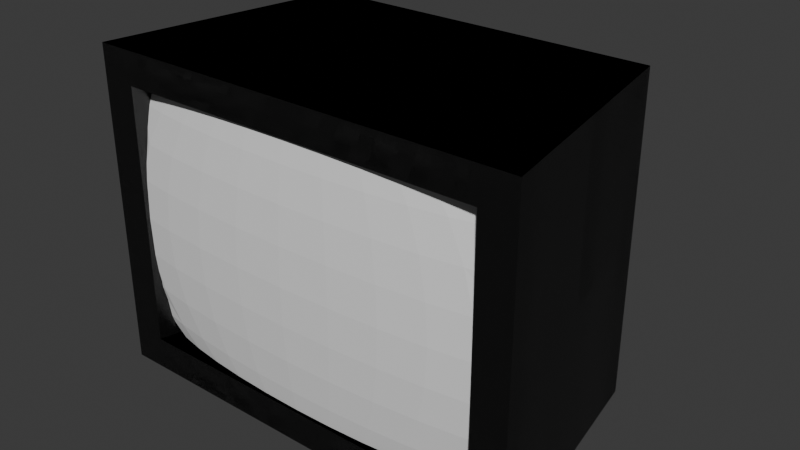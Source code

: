 # Source: Monitor.blend  (saved by Blender 4.0.36; exported with 4.5.12 LTS)
import bpy
from mathutils import Matrix  # noqa: F401  (used for matrix-valued properties, if any)

bpy.ops.wm.read_factory_settings(use_empty=True)
scene = bpy.context.scene
scene.name = 'Scene'

# ---- collections
col_collection = bpy.data.collections.new('Collection'); scene.collection.children.link(col_collection)

# ---- materials (node trees are filled in below, after node groups)
mat_cabeca = bpy.data.materials.new('cabeca')
mat_cabeca.use_transparent_shadow = False
mat_botao_1 = bpy.data.materials.new('botao 1')
mat_botao_1.use_transparent_shadow = False
mat_botao_2 = bpy.data.materials.new('botao 2')
mat_botao_2.use_transparent_shadow = False
mat_botao_1_001 = bpy.data.materials.new('botao 1.001')
mat_botao_1_001.use_transparent_shadow = False
mat_botao_2_001 = bpy.data.materials.new('botao 2.001')
mat_botao_2_001.use_transparent_shadow = False

# ---- material node trees
mat_cabeca.use_nodes = True; mat_cabeca.node_tree.nodes.clear()
_N = mat_cabeca.node_tree.nodes; _L = mat_cabeca.node_tree.links
n0 = _N.new('ShaderNodeOutputMaterial'); n0.name = 'Material Output'; n0.location = (292, 251)
n1 = _N.new('ShaderNodeBsdfPrincipled'); n1.name = 'Principled BSDF'; n1.location = (-26, 242)
n1.inputs[0].default_value = (0.1176, 0.1176, 0.1176, 1.0)
n1.inputs[1].default_value = 0.9134
n1.inputs[2].default_value = 0.2126
n1.inputs[3].default_value = 1.45
_L.new(n1.outputs[0], n0.inputs[0])
n0.is_active_output = True
mat_botao_1.use_nodes = True; mat_botao_1.node_tree.nodes.clear()
_N = mat_botao_1.node_tree.nodes; _L = mat_botao_1.node_tree.links
n0 = _N.new('ShaderNodeBsdfPrincipled'); n0.name = 'Principled BSDF'; n0.location = (10, 300)
n0.inputs[0].default_value = (0.8002, 0.2089, 0.2089, 1.0)
n0.inputs[1].default_value = 0.4882
n0.inputs[3].default_value = 1.45
n1 = _N.new('ShaderNodeOutputMaterial'); n1.name = 'Material Output'; n1.location = (300, 300)
_L.new(n0.outputs[0], n1.inputs[0])
n1.is_active_output = True
mat_botao_2.use_nodes = True; mat_botao_2.node_tree.nodes.clear()
_N = mat_botao_2.node_tree.nodes; _L = mat_botao_2.node_tree.links
n0 = _N.new('ShaderNodeBsdfPrincipled'); n0.name = 'Principled BSDF'; n0.location = (10, 300)
n0.inputs[0].default_value = (0.4824, 0.4824, 0.4824, 1.0)
n0.inputs[1].default_value = 0.5197
n0.inputs[3].default_value = 1.45
n1 = _N.new('ShaderNodeOutputMaterial'); n1.name = 'Material Output'; n1.location = (300, 300)
_L.new(n0.outputs[0], n1.inputs[0])
n1.is_active_output = True
mat_botao_1_001.use_nodes = True; mat_botao_1_001.node_tree.nodes.clear()
_N = mat_botao_1_001.node_tree.nodes; _L = mat_botao_1_001.node_tree.links
n0 = _N.new('ShaderNodeBsdfPrincipled'); n0.name = 'Principled BSDF'; n0.location = (10, 300)
n0.inputs[0].default_value = (0.8002, 0.2089, 0.2089, 1.0)
n0.inputs[1].default_value = 0.4882
n0.inputs[3].default_value = 1.45
n1 = _N.new('ShaderNodeOutputMaterial'); n1.name = 'Material Output'; n1.location = (300, 300)
_L.new(n0.outputs[0], n1.inputs[0])
n1.is_active_output = True
mat_botao_2_001.use_nodes = True; mat_botao_2_001.node_tree.nodes.clear()
_N = mat_botao_2_001.node_tree.nodes; _L = mat_botao_2_001.node_tree.links
n0 = _N.new('ShaderNodeBsdfPrincipled'); n0.name = 'Principled BSDF'; n0.location = (10, 300)
n0.inputs[0].default_value = (0.4824, 0.4824, 0.4824, 1.0)
n0.inputs[1].default_value = 0.5197
n0.inputs[3].default_value = 1.45
n1 = _N.new('ShaderNodeOutputMaterial'); n1.name = 'Material Output'; n1.location = (300, 300)
_L.new(n0.outputs[0], n1.inputs[0])
n1.is_active_output = True

# ---- world
world_world = bpy.data.worlds.new('World'); scene.world = world_world
world_world.use_nodes = True; world_world.node_tree.nodes.clear()
_N = world_world.node_tree.nodes; _L = world_world.node_tree.links
n0 = _N.new('ShaderNodeOutputWorld'); n0.name = 'World Output'; n0.location = (300, 300)
n1 = _N.new('ShaderNodeBackground'); n1.name = 'Background'; n1.location = (10, 300)
n1.inputs[0].default_value = (0.05088, 0.05088, 0.05088, 1.0)
_L.new(n1.outputs[0], n0.inputs[0])
n0.is_active_output = True
world_world.color = (0.05088, 0.05088, 0.05088)
world_world.use_sun_shadow = False
world_world.sun_shadow_jitter_overblur = 0.0

# ---- meshes
me_cube_006 = bpy.data.meshes.new('Cube.006')
me_cube_006.from_pydata([(-0.9527, -1.553, -1.049), (-0.9527, -1.553, 1.124), (-0.9527, 1.553, -1.049), (-0.9527, 1.553, 1.124), (1.135, -1.484, -1.323), (1.135, -1.484, 1.398), (1.135, 1.484, -1.323), (1.135, 1.484, 1.398), (1.485, 1.075, 0.834), (1.485, 1.075, -1.135), (1.485, -1.075, -1.135), (1.485, -1.075, 0.834), (-0.9527, 1.841, -1.323), (-0.9527, -1.841, -1.323), (-0.9527, -1.841, 1.398), (-0.9527, 1.841, 1.398), (-0.7148, 1.492, -1.049), (-0.7148, -1.492, -1.049), (-0.7148, -1.492, 1.124), (-0.7148, 1.492, 1.124), (-0.9527, 0.0, -1.323), (-0.9527, -1.841, 0.03764), (-0.9527, 0.0, 1.398), (-0.9527, 1.841, 0.03764), (0.09119, 1.663, -1.323), (0.09119, 1.663, 1.398), (1.135, 1.484, 0.03764), (1.135, 0.0, -1.323), (1.135, 0.0, 1.398), (1.135, -1.484, 0.03764), (0.09119, -1.663, -1.323), (0.09119, -1.663, 1.398), (1.485, 1.075, -0.1506), (1.485, 0.0, -1.135), (1.485, 0.0, 0.834), (1.485, -1.075, -0.1506), (1.31, -1.28, -1.229), (1.31, -1.28, 1.116), (1.31, 1.28, -1.229), (1.31, 1.28, 1.116), (-0.9527, 0.0, -1.049), (-0.9527, -1.553, 0.03764), (-0.9527, 0.0, 1.124), (-0.9527, 1.553, 0.03764), (-0.9527, -1.697, -1.186), (-0.9527, 1.697, -1.186), (-0.9527, -1.697, 1.261), (-0.9527, 1.697, 1.261), (-0.7148, 0.0, -1.049), (-0.7148, -1.492, 0.03764), (-0.7148, 0.0, 1.124), (-0.7148, 1.492, 0.03764), (-0.8337, -1.522, 1.124), (-0.8337, -1.522, -1.049), (-0.8337, 1.522, 1.124), (-0.8337, 1.522, -1.049), (-0.8337, 1.522, 0.03764), (-0.8337, 0.0, -1.049), (-0.8337, 0.0, 1.124), (-0.9527, 1.697, 0.03764), (-0.9527, 0.0, 1.261), (-0.9527, -1.697, 0.03764), (-0.9527, 0.0, -1.186), (1.31, 1.28, -0.05647), (1.31, 0.0, 1.116), (1.31, 0.0, -1.229), (1.485, 0.0, -0.1506), (0.09119, 0.0, 1.398), (0.09119, 0.0, -1.323), (0.09119, -1.663, 0.03764), (1.31, -1.28, -0.05647), (0.09119, 1.663, 0.03764), (-0.8337, -1.522, 0.03764), (-0.9527, 1.553, -1.049), (-0.9527, 1.553, 1.124), (-0.9527, -1.553, -1.049), (-0.9527, -1.553, 1.124), (1.135, 1.484, -1.323), (1.135, 1.484, 1.398), (1.135, -1.484, -1.323), (1.135, -1.484, 1.398), (1.485, -1.075, 0.834), (1.485, -1.075, -1.135), (1.485, 1.075, -1.135), (1.485, 1.075, 0.834), (-0.9527, -1.841, -1.323), (-0.9527, 1.841, -1.323), (-0.9527, 1.841, 1.398), (-0.9527, -1.841, 1.398), (-0.7148, -1.492, -1.049), (-0.7148, 1.492, -1.049), (-0.7148, 1.492, 1.124), (-0.7148, -1.492, 1.124), (-0.9527, 1.841, 0.03764), (-0.9527, -1.841, 0.03764), (0.09119, -1.663, -1.323), (0.09119, -1.663, 1.398), (1.135, -1.484, 0.03764), (1.135, 1.484, 0.03764), (0.09119, 1.663, -1.323), (0.09119, 1.663, 1.398), (1.485, -1.075, -0.1506), (1.485, 1.075, -0.1506), (1.31, 1.28, -1.229), (1.31, 1.28, 1.116), (1.31, -1.28, -1.229), (1.31, -1.28, 1.116), (-0.9527, 1.553, 0.03764), (-0.9527, -1.553, 0.03764), (-0.9527, 1.697, -1.186), (-0.9527, -1.697, -1.186), (-0.9527, 1.697, 1.261), (-0.9527, -1.697, 1.261), (-0.7148, 1.492, 0.03764), (-0.7148, -1.492, 0.03764), (-0.8337, 1.522, 1.124), (-0.8337, 1.522, -1.049), (-0.8337, -1.522, 1.124), (-0.8337, -1.522, -1.049), (-0.8337, -1.522, 0.03764), (-0.9527, -1.697, 0.03764), (-0.9527, 1.697, 0.03764), (1.31, -1.28, -0.05647), (0.09119, 1.663, 0.03764), (1.31, 1.28, -0.05647), (0.09119, -1.663, 0.03764), (-0.8337, 1.522, 0.03764), (-1.023, -1.297, -1.259), (-1.023, -1.297, -1.131), (-0.8946, -1.297, -1.259), (-0.8946, -1.297, -1.131), (-1.023, -1.425, -1.259), (-1.023, -1.425, -1.131), (-0.8946, -1.425, -1.259), (-0.8946, -1.425, -1.131), (-1.003, -1.138, -1.264), (-1.003, -1.138, -1.177), (-0.9151, -1.138, -1.264), (-0.9151, -1.138, -1.177), (-1.003, -1.225, -1.264), (-1.003, -1.225, -1.177), (-0.9151, -1.225, -1.264), (-0.9151, -1.225, -1.177), (-1.003, -0.9927, -1.264), (-1.003, -0.9927, -1.177), (-0.9151, -0.9927, -1.264), (-0.9151, -0.9927, -1.177), (-1.003, -1.08, -1.264), (-1.003, -1.08, -1.177), (-0.9151, -1.08, -1.264), (-0.9151, -1.08, -1.177)], [], [(72, 52, 18, 49), (71, 25, 7, 26), (70, 36, 10, 35), (69, 31, 14, 21), (68, 27, 4, 30), (67, 22, 14, 31), (66, 34, 11, 35), (65, 38, 9, 33), (64, 37, 11, 34), (63, 39, 8, 32), (62, 45, 12, 20), (61, 44, 13, 21), (60, 46, 14, 22), (59, 47, 15, 23), (58, 54, 19, 50), (57, 53, 17, 48), (56, 55, 16, 51), (54, 56, 51, 19), (3, 43, 56, 54), (43, 2, 55, 56), (55, 57, 48, 16), (2, 40, 57, 55), (40, 0, 53, 57), (52, 58, 50, 18), (1, 42, 58, 52), (42, 3, 54, 58), (45, 59, 23, 12), (2, 43, 59, 45), (43, 3, 47, 59), (47, 60, 22, 15), (3, 42, 60, 47), (42, 1, 46, 60), (46, 61, 21, 14), (1, 41, 61, 46), (41, 0, 44, 61), (44, 62, 20, 13), (0, 40, 62, 44), (40, 2, 45, 62), (38, 63, 32, 9), (6, 26, 63, 38), (26, 7, 39, 63), (39, 64, 34, 8), (7, 28, 64, 39), (28, 5, 37, 64), (36, 65, 33, 10), (4, 27, 65, 36), (27, 6, 38, 65), (33, 66, 35, 10), (9, 32, 66, 33), (32, 8, 34, 66), (28, 67, 31, 5), (7, 25, 67, 28), (25, 15, 22, 67), (20, 68, 30, 13), (12, 24, 68, 20), (24, 6, 27, 68), (30, 69, 21, 13), (4, 29, 69, 30), (29, 5, 31, 69), (37, 70, 35, 11), (5, 29, 70, 37), (29, 4, 36, 70), (24, 71, 26, 6), (12, 23, 71, 24), (23, 15, 25, 71), (53, 72, 49, 17), (0, 41, 72, 53), (41, 1, 52, 72), (126, 113, 91, 115), (125, 97, 80, 96), (124, 102, 83, 103), (123, 93, 87, 100), (68, 99, 77, 27), (67, 100, 87, 22), (66, 102, 84, 34), (65, 33, 82, 105), (64, 34, 84, 104), (122, 101, 81, 106), (62, 20, 85, 110), (121, 93, 86, 109), (60, 22, 87, 111), (120, 94, 88, 112), (58, 50, 92, 117), (57, 48, 90, 116), (119, 114, 89, 118), (117, 92, 114, 119), (76, 117, 119, 108), (108, 119, 118, 75), (118, 89, 48, 57), (75, 118, 57, 40), (40, 57, 116, 73), (115, 91, 50, 58), (74, 115, 58, 42), (42, 58, 117, 76), (110, 85, 94, 120), (75, 110, 120, 108), (108, 120, 112, 76), (112, 88, 22, 60), (76, 112, 60, 42), (42, 60, 111, 74), (111, 87, 93, 121), (74, 111, 121, 107), (107, 121, 109, 73), (109, 86, 20, 62), (73, 109, 62, 40), (40, 62, 110, 75), (105, 82, 101, 122), (79, 105, 122, 97), (97, 122, 106, 80), (106, 81, 34, 64), (80, 106, 64, 28), (28, 64, 104, 78), (103, 83, 33, 65), (77, 103, 65, 27), (27, 65, 105, 79), (33, 83, 102, 66), (82, 33, 66, 101), (101, 66, 34, 81), (28, 78, 100, 67), (80, 28, 67, 96), (96, 67, 22, 88), (20, 86, 99, 68), (85, 20, 68, 95), (95, 68, 27, 79), (99, 86, 93, 123), (77, 99, 123, 98), (98, 123, 100, 78), (104, 84, 102, 124), (78, 104, 124, 98), (98, 124, 103, 77), (95, 79, 97, 125), (85, 95, 125, 94), (94, 125, 96, 88), (116, 90, 113, 126), (73, 116, 126, 107), (107, 126, 115, 74), (127, 128, 130, 129), (129, 130, 134, 133), (133, 134, 132, 131), (131, 132, 128, 127), (129, 133, 131, 127), (134, 130, 128, 132), (135, 136, 138, 137), (137, 138, 142, 141), (141, 142, 140, 139), (139, 140, 136, 135), (137, 141, 139, 135), (142, 138, 136, 140), (143, 144, 146, 145), (145, 146, 150, 149), (149, 150, 148, 147), (147, 148, 144, 143), (145, 149, 147, 143), (150, 146, 144, 148)])
me_cube_006.polygons.foreach_set('material_index', [0, 0, 0, 0, 0, 0, 0, 0, 0, 0, 0, 0, 0, 0, 0, 0, 0, 0, 0, 0, 0, 0, 0, 0, 0, 0, 0, 0, 0, 0, 0, 0, 0, 0, 0, 0, 0, 0, 0, 0, 0, 0, 0, 0, 0, 0, 0, 0, 0, 0, 0, 0, 0, 0, 0, 0, 0, 0, 0, 0, 0, 0, 0, 0, 0, 0, 0, 0, 0, 0, 0, 0, 0, 0, 0, 0, 0, 0, 0, 0, 0, 0, 0, 0, 0, 0, 0, 0, 0, 0, 0, 0, 0, 0, 0, 0, 0, 0, 0, 0, 0, 0, 0, 0, 0, 0, 0, 0, 0, 0, 0, 0, 0, 0, 0, 0, 0, 0, 0, 0, 0, 0, 0, 0, 0, 0, 0, 0, 0, 0, 0, 0, 0, 0, 0, 0, 2, 2, 2, 2, 2, 2, 3, 3, 3, 3, 3, 3, 3, 3, 3, 3, 3, 3])
_uv = me_cube_006.uv_layers.new(name='UVMap')
_uv.uv.foreach_set('vector', [0.8009, 0.7408, 0.9356, 0.743, 0.9483, 0.7558, 0.8007, 0.7529, 0.7982, 0.5088, 0.8548, 0.5095, 0.8157, 0.5595, 0.7969, 0.5598, 0.8, 0.5958, 0.7854, 0.5953, 0.7876, 0.5921, 0.7986, 0.5923, 0.8006, 0.6496, 0.8562, 0.651, 0.8928, 0.702, 0.7998, 0.6999, 0.7433, 0.5781, 0.7807, 0.5793, 0.7833, 0.5985, 0.745, 0.6481, 0.8555, 0.5802, 0.8933, 0.5807, 0.8928, 0.702, 0.8562, 0.651, 0.7972, 0.5799, 0.8085, 0.5799, 0.8096, 0.5926, 0.7986, 0.5923, 0.7834, 0.5796, 0.7813, 0.5639, 0.7845, 0.5678, 0.786, 0.5799, 0.8131, 0.5798, 0.8146, 0.5963, 0.8096, 0.5926, 0.8085, 0.5799, 0.7964, 0.5636, 0.8115, 0.5633, 0.8074, 0.5672, 0.7959, 0.5675, 0.6916, 0.5771, 0.6901, 0.4418, 0.7053, 0.456, 0.706, 0.5769, 0.8005, 0.7143, 0.6932, 0.7125, 0.7067, 0.6978, 0.7998, 0.6999, 0.9077, 0.5803, 0.9078, 0.7161, 0.8928, 0.702, 0.8933, 0.5807, 0.7989, 0.4432, 0.9076, 0.4445, 0.8939, 0.4595, 0.7996, 0.4577, 0.9352, 0.5805, 0.9348, 0.4181, 0.9483, 0.4066, 0.9483, 0.5812, 0.6642, 0.5767, 0.6663, 0.7386, 0.653, 0.7499, 0.6511, 0.5759, 0.7984, 0.4164, 0.662, 0.4148, 0.6491, 0.4019, 0.7987, 0.4042, 0.9348, 0.4181, 0.7984, 0.4164, 0.7987, 0.4042, 0.9483, 0.4066, 0.9214, 0.4296, 0.7981, 0.4286, 0.7984, 0.4164, 0.9348, 0.4181, 0.7981, 0.4286, 0.6749, 0.4276, 0.662, 0.4148, 0.7984, 0.4164, 0.662, 0.4148, 0.6642, 0.5767, 0.6511, 0.5759, 0.6491, 0.4019, 0.6749, 0.4276, 0.6773, 0.5774, 0.6642, 0.5767, 0.662, 0.4148, 0.6773, 0.5774, 0.6796, 0.7272, 0.6663, 0.7386, 0.6642, 0.5767, 0.9356, 0.743, 0.9352, 0.5805, 0.9483, 0.5812, 0.9483, 0.7558, 0.9228, 0.7302, 0.9221, 0.5799, 0.9352, 0.5805, 0.9356, 0.743, 0.9221, 0.5799, 0.9214, 0.4296, 0.9348, 0.4181, 0.9352, 0.5805, 0.6901, 0.4418, 0.7989, 0.4432, 0.7996, 0.4577, 0.7053, 0.456, 0.6749, 0.4276, 0.7981, 0.4286, 0.7989, 0.4432, 0.6901, 0.4418, 0.7981, 0.4286, 0.9214, 0.4296, 0.9076, 0.4445, 0.7989, 0.4432, 0.9076, 0.4445, 0.9077, 0.5803, 0.8933, 0.5807, 0.8939, 0.4595, 0.9214, 0.4296, 0.9221, 0.5799, 0.9077, 0.5803, 0.9076, 0.4445, 0.9221, 0.5799, 0.9228, 0.7302, 0.9078, 0.7161, 0.9077, 0.5803, 0.9078, 0.7161, 0.8005, 0.7143, 0.7998, 0.6999, 0.8928, 0.702, 0.9228, 0.7302, 0.8012, 0.7287, 0.8005, 0.7143, 0.9078, 0.7161, 0.8012, 0.7287, 0.6796, 0.7272, 0.6932, 0.7125, 0.8005, 0.7143, 0.6932, 0.7125, 0.6916, 0.5771, 0.706, 0.5769, 0.7067, 0.6978, 0.6796, 0.7272, 0.6773, 0.5774, 0.6916, 0.5771, 0.6932, 0.7125, 0.6773, 0.5774, 0.6749, 0.4276, 0.6901, 0.4418, 0.6916, 0.5771, 0.7813, 0.5639, 0.7964, 0.5636, 0.7959, 0.5675, 0.7845, 0.5678, 0.778, 0.5601, 0.7969, 0.5598, 0.7964, 0.5636, 0.7813, 0.5639, 0.7969, 0.5598, 0.8157, 0.5595, 0.8115, 0.5633, 0.7964, 0.5636, 0.8115, 0.5633, 0.8131, 0.5798, 0.8085, 0.5799, 0.8074, 0.5672, 0.8157, 0.5595, 0.8177, 0.5798, 0.8131, 0.5798, 0.8115, 0.5633, 0.8177, 0.5798, 0.8197, 0.6001, 0.8146, 0.5963, 0.8131, 0.5798, 0.7854, 0.5953, 0.7834, 0.5796, 0.786, 0.5799, 0.7876, 0.5921, 0.7833, 0.5985, 0.7807, 0.5793, 0.7834, 0.5796, 0.7854, 0.5953, 0.7807, 0.5793, 0.778, 0.5601, 0.7813, 0.5639, 0.7834, 0.5796, 0.786, 0.5799, 0.7972, 0.5799, 0.7986, 0.5923, 0.7876, 0.5921, 0.7845, 0.5678, 0.7959, 0.5675, 0.7972, 0.5799, 0.786, 0.5799, 0.7959, 0.5675, 0.8074, 0.5672, 0.8085, 0.5799, 0.7972, 0.5799, 0.8177, 0.5798, 0.8555, 0.5802, 0.8562, 0.651, 0.8197, 0.6001, 0.8157, 0.5595, 0.8548, 0.5095, 0.8555, 0.5802, 0.8177, 0.5798, 0.8548, 0.5095, 0.8939, 0.4595, 0.8933, 0.5807, 0.8555, 0.5802, 0.706, 0.5769, 0.7433, 0.5781, 0.745, 0.6481, 0.7067, 0.6978, 0.7053, 0.456, 0.7417, 0.5081, 0.7433, 0.5781, 0.706, 0.5769, 0.7417, 0.5081, 0.778, 0.5601, 0.7807, 0.5793, 0.7433, 0.5781, 0.745, 0.6481, 0.8006, 0.6496, 0.7998, 0.6999, 0.7067, 0.6978, 0.7833, 0.5985, 0.8015, 0.5993, 0.8006, 0.6496, 0.745, 0.6481, 0.8015, 0.5993, 0.8197, 0.6001, 0.8562, 0.651, 0.8006, 0.6496, 0.8146, 0.5963, 0.8, 0.5958, 0.7986, 0.5923, 0.8096, 0.5926, 0.8197, 0.6001, 0.8015, 0.5993, 0.8, 0.5958, 0.8146, 0.5963, 0.8015, 0.5993, 0.7833, 0.5985, 0.7854, 0.5953, 0.8, 0.5958, 0.7417, 0.5081, 0.7982, 0.5088, 0.7969, 0.5598, 0.778, 0.5601, 0.7053, 0.456, 0.7996, 0.4577, 0.7982, 0.5088, 0.7417, 0.5081, 0.7996, 0.4577, 0.8939, 0.4595, 0.8548, 0.5095, 0.7982, 0.5088, 0.6663, 0.7386, 0.8009, 0.7408, 0.8007, 0.7529, 0.653, 0.7499, 0.6796, 0.7272, 0.8012, 0.7287, 0.8009, 0.7408, 0.6663, 0.7386, 0.8012, 0.7287, 0.9228, 0.7302, 0.9356, 0.743, 0.8009, 0.7408, 0.8009, 0.7408, 0.8007, 0.7529, 0.9483, 0.7558, 0.9356, 0.743, 0.7982, 0.5088, 0.7969, 0.5598, 0.8157, 0.5595, 0.8548, 0.5095, 0.8, 0.5958, 0.7986, 0.5923, 0.7876, 0.5921, 0.7854, 0.5953, 0.8006, 0.6496, 0.7998, 0.6999, 0.8928, 0.702, 0.8562, 0.651, 0.7433, 0.5781, 0.745, 0.6481, 0.7833, 0.5985, 0.7807, 0.5793, 0.8555, 0.5802, 0.8562, 0.651, 0.8928, 0.702, 0.8933, 0.5807, 0.7972, 0.5799, 0.7986, 0.5923, 0.8096, 0.5926, 0.8085, 0.5799, 0.7834, 0.5796, 0.786, 0.5799, 0.7845, 0.5678, 0.7813, 0.5639, 0.8131, 0.5798, 0.8085, 0.5799, 0.8096, 0.5926, 0.8146, 0.5963, 0.7964, 0.5636, 0.7959, 0.5675, 0.8074, 0.5672, 0.8115, 0.5633, 0.6916, 0.5771, 0.706, 0.5769, 0.7053, 0.456, 0.6901, 0.4418, 0.8005, 0.7143, 0.7998, 0.6999, 0.7067, 0.6978, 0.6932, 0.7125, 0.9077, 0.5803, 0.8933, 0.5807, 0.8928, 0.702, 0.9078, 0.7161, 0.7989, 0.4432, 0.7996, 0.4577, 0.8939, 0.4595, 0.9076, 0.4445, 0.9352, 0.5805, 0.9483, 0.5812, 0.9483, 0.4066, 0.9348, 0.4181, 0.6642, 0.5767, 0.6511, 0.5759, 0.653, 0.7499, 0.6663, 0.7386, 0.7984, 0.4164, 0.7987, 0.4042, 0.6491, 0.4019, 0.662, 0.4148, 0.9348, 0.4181, 0.9483, 0.4066, 0.7987, 0.4042, 0.7984, 0.4164, 0.9214, 0.4296, 0.9348, 0.4181, 0.7984, 0.4164, 0.7981, 0.4286, 0.7981, 0.4286, 0.7984, 0.4164, 0.662, 0.4148, 0.6749, 0.4276, 0.662, 0.4148, 0.6491, 0.4019, 0.6511, 0.5759, 0.6642, 0.5767, 0.6749, 0.4276, 0.662, 0.4148, 0.6642, 0.5767, 0.6773, 0.5774, 0.6773, 0.5774, 0.6642, 0.5767, 0.6663, 0.7386, 0.6796, 0.7272, 0.9356, 0.743, 0.9483, 0.7558, 0.9483, 0.5812, 0.9352, 0.5805, 0.9228, 0.7302, 0.9356, 0.743, 0.9352, 0.5805, 0.9221, 0.5799, 0.9221, 0.5799, 0.9352, 0.5805, 0.9348, 0.4181, 0.9214, 0.4296, 0.6901, 0.4418, 0.7053, 0.456, 0.7996, 0.4577, 0.7989, 0.4432, 0.6749, 0.4276, 0.6901, 0.4418, 0.7989, 0.4432, 0.7981, 0.4286, 0.7981, 0.4286, 0.7989, 0.4432, 0.9076, 0.4445, 0.9214, 0.4296, 0.9076, 0.4445, 0.8939, 0.4595, 0.8933, 0.5807, 0.9077, 0.5803, 0.9214, 0.4296, 0.9076, 0.4445, 0.9077, 0.5803, 0.9221, 0.5799, 0.9221, 0.5799, 0.9077, 0.5803, 0.9078, 0.7161, 0.9228, 0.7302, 0.9078, 0.7161, 0.8928, 0.702, 0.7998, 0.6999, 0.8005, 0.7143, 0.9228, 0.7302, 0.9078, 0.7161, 0.8005, 0.7143, 0.8012, 0.7287, 0.8012, 0.7287, 0.8005, 0.7143, 0.6932, 0.7125, 0.6796, 0.7272, 0.6932, 0.7125, 0.7067, 0.6978, 0.706, 0.5769, 0.6916, 0.5771, 0.6796, 0.7272, 0.6932, 0.7125, 0.6916, 0.5771, 0.6773, 0.5774, 0.6773, 0.5774, 0.6916, 0.5771, 0.6901, 0.4418, 0.6749, 0.4276, 0.7813, 0.5639, 0.7845, 0.5678, 0.7959, 0.5675, 0.7964, 0.5636, 0.778, 0.5601, 0.7813, 0.5639, 0.7964, 0.5636, 0.7969, 0.5598, 0.7969, 0.5598, 0.7964, 0.5636, 0.8115, 0.5633, 0.8157, 0.5595, 0.8115, 0.5633, 0.8074, 0.5672, 0.8085, 0.5799, 0.8131, 0.5798, 0.8157, 0.5595, 0.8115, 0.5633, 0.8131, 0.5798, 0.8177, 0.5798, 0.8177, 0.5798, 0.8131, 0.5798, 0.8146, 0.5963, 0.8197, 0.6001, 0.7854, 0.5953, 0.7876, 0.5921, 0.786, 0.5799, 0.7834, 0.5796, 0.7833, 0.5985, 0.7854, 0.5953, 0.7834, 0.5796, 0.7807, 0.5793, 0.7807, 0.5793, 0.7834, 0.5796, 0.7813, 0.5639, 0.778, 0.5601, 0.786, 0.5799, 0.7876, 0.5921, 0.7986, 0.5923, 0.7972, 0.5799, 0.7845, 0.5678, 0.786, 0.5799, 0.7972, 0.5799, 0.7959, 0.5675, 0.7959, 0.5675, 0.7972, 0.5799, 0.8085, 0.5799, 0.8074, 0.5672, 0.8177, 0.5798, 0.8197, 0.6001, 0.8562, 0.651, 0.8555, 0.5802, 0.8157, 0.5595, 0.8177, 0.5798, 0.8555, 0.5802, 0.8548, 0.5095, 0.8548, 0.5095, 0.8555, 0.5802, 0.8933, 0.5807, 0.8939, 0.4595, 0.706, 0.5769, 0.7067, 0.6978, 0.745, 0.6481, 0.7433, 0.5781, 0.7053, 0.456, 0.706, 0.5769, 0.7433, 0.5781, 0.7417, 0.5081, 0.7417, 0.5081, 0.7433, 0.5781, 0.7807, 0.5793, 0.778, 0.5601, 0.745, 0.6481, 0.7067, 0.6978, 0.7998, 0.6999, 0.8006, 0.6496, 0.7833, 0.5985, 0.745, 0.6481, 0.8006, 0.6496, 0.8015, 0.5993, 0.8015, 0.5993, 0.8006, 0.6496, 0.8562, 0.651, 0.8197, 0.6001, 0.8146, 0.5963, 0.8096, 0.5926, 0.7986, 0.5923, 0.8, 0.5958, 0.8197, 0.6001, 0.8146, 0.5963, 0.8, 0.5958, 0.8015, 0.5993, 0.8015, 0.5993, 0.8, 0.5958, 0.7854, 0.5953, 0.7833, 0.5985, 0.7417, 0.5081, 0.778, 0.5601, 0.7969, 0.5598, 0.7982, 0.5088, 0.7053, 0.456, 0.7417, 0.5081, 0.7982, 0.5088, 0.7996, 0.4577, 0.7996, 0.4577, 0.7982, 0.5088, 0.8548, 0.5095, 0.8939, 0.4595, 0.6663, 0.7386, 0.653, 0.7499, 0.8007, 0.7529, 0.8009, 0.7408, 0.6796, 0.7272, 0.6663, 0.7386, 0.8009, 0.7408, 0.8012, 0.7287, 0.8012, 0.7287, 0.8009, 0.7408, 0.9356, 0.743, 0.9228, 0.7302, 0.116, 0.791, 0.1324, 0.791, 0.1324, 0.8074, 0.116, 0.8074, 0.116, 0.8074, 0.1324, 0.8074, 0.1324, 0.8238, 0.116, 0.8238, 0.116, 0.8238, 0.1324, 0.8238, 0.1324, 0.8402, 0.116, 0.8402, 0.116, 0.8402, 0.1324, 0.8402, 0.1324, 0.8566, 0.116, 0.8566, 0.09955, 0.8238, 0.116, 0.8238, 0.116, 0.8402, 0.09955, 0.8402, 0.1324, 0.8238, 0.1488, 0.8238, 0.1488, 0.8402, 0.1324, 0.8402, 0.1656, 0.791, 0.182, 0.791, 0.182, 0.8074, 0.1656, 0.8074, 0.1656, 0.8074, 0.182, 0.8074, 0.182, 0.8238, 0.1656, 0.8238, 0.1656, 0.8238, 0.182, 0.8238, 0.182, 0.8402, 0.1656, 0.8402, 0.1656, 0.8402, 0.182, 0.8402, 0.182, 0.8566, 0.1656, 0.8566, 0.1492, 0.8238, 0.1656, 0.8238, 0.1656, 0.8402, 0.1492, 0.8402, 0.182, 0.8238, 0.1985, 0.8238, 0.1985, 0.8402, 0.182, 0.8402, 0.2153, 0.791, 0.2317, 0.791, 0.2317, 0.8074, 0.2153, 0.8074, 0.2153, 0.8074, 0.2317, 0.8074, 0.2317, 0.8238, 0.2153, 0.8238, 0.2153, 0.8238, 0.2317, 0.8238, 0.2317, 0.8402, 0.2153, 0.8402, 0.2153, 0.8402, 0.2317, 0.8402, 0.2317, 0.8566, 0.2153, 0.8566, 0.1989, 0.8238, 0.2153, 0.8238, 0.2153, 0.8402, 0.1989, 0.8402, 0.2317, 0.8238, 0.2481, 0.8238, 0.2481, 0.8402, 0.2317, 0.8402])
me_cube_006.materials.append(mat_cabeca)
me_cube_006.materials.append(None)
me_cube_006.materials.append(mat_botao_1)
me_cube_006.materials.append(mat_botao_2)
me_cube_006.update()
me_cube_007 = bpy.data.meshes.new('Cube.007')
me_cube_007.from_pydata([(-0.7568, -1.447, 1.205), (-0.775, -1.707, 0.9555), (-0.775, -1.707, -0.8762), (-0.7568, -1.447, -1.126), (-0.8035, -1.3, 1.205), (-0.8299, -1.534, 0.9555), (-0.8496, -1.707, 0.6705), (-0.8616, -1.762, 0.3612), (-0.8657, -1.798, 0.03963), (-0.8616, -1.762, -0.282), (-0.8496, -1.707, -0.5912), (-0.8299, -1.534, -0.8762), (-0.8035, -1.3, -1.126), (-0.8445, -1.101, 1.205), (-0.8781, -1.3, 0.9555), (-0.9031, -1.447, 0.6705), (-0.9185, -1.539, 0.3612), (-0.9237, -1.569, 0.03963), (-0.9185, -1.539, -0.282), (-0.9031, -1.447, -0.5912), (-0.8781, -1.3, -0.8762), (-0.8445, -1.101, -1.126), (-0.8781, -0.8583, 1.205), (-0.9176, -1.015, 0.9555), (-0.947, -1.131, 0.6705), (-0.9651, -1.202, 0.3612), (-0.9712, -1.226, 0.03963), (-0.9651, -1.202, -0.282), (-0.947, -1.131, -0.5912), (-0.9176, -1.015, -0.8762), (-0.8781, -0.8583, -1.126), (-0.9031, -0.5817, 1.205), (-0.947, -0.6894, 0.9555), (-0.9797, -0.7694, 0.6705), (-0.9998, -0.8187, 0.3612), (-1.007, -0.8353, 0.03963), (-0.9998, -0.8187, -0.282), (-0.9797, -0.7694, -0.5912), (-0.947, -0.6894, -0.8762), (-0.9031, -0.5817, -1.126), (-0.9185, -0.2816, 1.205), (-0.9651, -0.3365, 0.9555), (-0.9998, -0.3773, 0.6705), (-1.021, -0.4024, 0.3612), (-1.028, -0.4109, 0.03963), (-1.021, -0.4024, -0.282), (-0.9998, -0.3773, -0.5912), (-0.9651, -0.3365, -0.8762), (-0.9185, -0.2816, -1.126), (-0.9237, 0.03048, 1.205), (-0.9712, 0.03048, 0.9555), (-1.007, 0.03048, 0.6705), (-1.028, 0.03048, 0.3612), (-1.036, 0.03048, 0.03963), (-1.028, 0.03048, -0.282), (-1.007, 0.03048, -0.5912), (-0.9712, 0.03048, -0.8762), (-0.9237, 0.03048, -1.126), (-0.9185, 0.3426, 1.205), (-0.9651, 0.3975, 0.9555), (-0.9998, 0.4383, 0.6705), (-1.021, 0.4634, 0.3612), (-1.028, 0.4718, 0.03963), (-1.021, 0.4634, -0.282), (-0.9998, 0.4383, -0.5912), (-0.9651, 0.3975, -0.8762), (-0.9185, 0.3426, -1.126), (-0.9031, 0.6427, 1.205), (-0.947, 0.7503, 0.9555), (-0.9797, 0.8303, 0.6705), (-0.9998, 0.8796, 0.3612), (-1.007, 0.8963, 0.03963), (-0.9998, 0.8796, -0.282), (-0.9797, 0.8303, -0.5912), (-0.947, 0.7503, -0.8762), (-0.9031, 0.6427, -1.126), (-0.8781, 0.9192, 1.205), (-0.9176, 1.076, 0.9555), (-0.947, 1.192, 0.6705), (-0.9651, 1.263, 0.3612), (-0.9712, 1.287, 0.03963), (-0.9651, 1.263, -0.282), (-0.947, 1.192, -0.5912), (-0.9176, 1.076, -0.8762), (-0.8781, 0.9192, -1.126), (-0.8445, 1.162, 1.205), (-0.8781, 1.361, 0.9555), (-0.9031, 1.508, 0.6705), (-0.9185, 1.599, 0.3612), (-0.9237, 1.63, 0.03963), (-0.9185, 1.599, -0.282), (-0.9031, 1.508, -0.5912), (-0.8781, 1.361, -0.8762), (-0.8445, 1.162, -1.126), (-0.8035, 1.361, 1.205), (-0.8299, 1.595, 0.9555), (-0.8496, 1.64, 0.6705), (-0.8616, 1.747, 0.3612), (-0.8657, 1.783, 0.03963), (-0.8616, 1.747, -0.282), (-0.8496, 1.691, -0.5912), (-0.8299, 1.595, -0.8762), (-0.8035, 1.361, -1.126), (-0.7568, 1.508, 1.205), (-0.775, 1.64, 0.9555), (-0.775, 1.64, -0.8762), (-0.7568, 1.508, -1.126)], [], [(3, 2, 11, 12), (1, 0, 4, 5), (11, 10, 19, 20), (12, 11, 20, 21), (5, 4, 13, 14), (6, 5, 14, 15), (7, 6, 15, 16), (8, 7, 16, 17), (9, 8, 17, 18), (10, 9, 18, 19), (16, 15, 24, 25), (17, 16, 25, 26), (18, 17, 26, 27), (19, 18, 27, 28), (20, 19, 28, 29), (21, 20, 29, 30), (14, 13, 22, 23), (15, 14, 23, 24), (29, 28, 37, 38), (30, 29, 38, 39), (23, 22, 31, 32), (24, 23, 32, 33), (25, 24, 33, 34), (26, 25, 34, 35), (27, 26, 35, 36), (28, 27, 36, 37), (35, 34, 43, 44), (36, 35, 44, 45), (37, 36, 45, 46), (38, 37, 46, 47), (39, 38, 47, 48), (32, 31, 40, 41), (33, 32, 41, 42), (34, 33, 42, 43), (48, 47, 56, 57), (41, 40, 49, 50), (42, 41, 50, 51), (43, 42, 51, 52), (44, 43, 52, 53), (45, 44, 53, 54), (46, 45, 54, 55), (47, 46, 55, 56), (54, 53, 62, 63), (55, 54, 63, 64), (56, 55, 64, 65), (57, 56, 65, 66), (50, 49, 58, 59), (51, 50, 59, 60), (52, 51, 60, 61), (53, 52, 61, 62), (59, 58, 67, 68), (60, 59, 68, 69), (61, 60, 69, 70), (62, 61, 70, 71), (63, 62, 71, 72), (64, 63, 72, 73), (65, 64, 73, 74), (66, 65, 74, 75), (72, 71, 80, 81), (73, 72, 81, 82), (74, 73, 82, 83), (75, 74, 83, 84), (68, 67, 76, 77), (69, 68, 77, 78), (70, 69, 78, 79), (71, 70, 79, 80), (78, 77, 86, 87), (79, 78, 87, 88), (80, 79, 88, 89), (81, 80, 89, 90), (82, 81, 90, 91), (83, 82, 91, 92), (84, 83, 92, 93), (77, 76, 85, 86), (91, 90, 99, 100), (92, 91, 100, 101), (93, 92, 101, 102), (86, 85, 94, 95), (87, 86, 95, 96), (88, 87, 96, 97), (89, 88, 97, 98), (90, 89, 98, 99), (102, 101, 105, 106), (95, 94, 103, 104)])
me_cube_007.polygons.foreach_set('material_index', [1, 1, 1, 1, 1, 1, 1, 1, 1, 1, 1, 1, 1, 1, 1, 1, 1, 1, 1, 1, 1, 1, 1, 1, 1, 1, 1, 1, 1, 1, 1, 1, 1, 1, 1, 1, 1, 1, 1, 1, 1, 1, 1, 1, 1, 1, 1, 1, 1, 1, 1, 1, 1, 1, 1, 1, 1, 1, 1, 1, 1, 1, 1, 1, 1, 1, 1, 1, 1, 1, 1, 1, 1, 1, 1, 1, 1, 1, 1, 1, 1, 1, 1, 1])
_uv = me_cube_007.uv_layers.new(name='UVMap')
_uv.uv.foreach_set('vector', [0.8726, 0.9482, 0.7763, 0.9999, 0.7431, 0.9165, 0.8444, 0.8773, 0.09643, 0.9999, 9.339e-05, 0.9482, 0.02837, 0.8773, 0.1297, 0.9165, 0.7431, 0.9165, 0.6411, 0.9453, 0.6262, 0.8506, 0.7235, 0.83, 0.8444, 0.8773, 0.7431, 0.9165, 0.7235, 0.83, 0.8246, 0.8022, 0.1297, 0.9165, 0.02837, 0.8773, 0.0481, 0.8022, 0.1493, 0.83, 0.2316, 0.9453, 0.1297, 0.9165, 0.1493, 0.83, 0.2466, 0.8506, 0.3324, 0.955, 0.2316, 0.9453, 0.2466, 0.8506, 0.3421, 0.8622, 0.4364, 0.9622, 0.3324, 0.955, 0.3421, 0.8622, 0.4364, 0.8657, 0.5404, 0.955, 0.4364, 0.9622, 0.4364, 0.8657, 0.5306, 0.8622, 0.6411, 0.9453, 0.5404, 0.955, 0.5306, 0.8622, 0.6262, 0.8506, 0.3421, 0.8622, 0.2466, 0.8506, 0.256, 0.7582, 0.3469, 0.7665, 0.4364, 0.8657, 0.3421, 0.8622, 0.3469, 0.7665, 0.4364, 0.7694, 0.5306, 0.8622, 0.4364, 0.8657, 0.4364, 0.7694, 0.5258, 0.7665, 0.6262, 0.8506, 0.5306, 0.8622, 0.5258, 0.7665, 0.6167, 0.7582, 0.7235, 0.83, 0.6262, 0.8506, 0.6167, 0.7582, 0.7108, 0.7443, 0.8246, 0.8022, 0.7235, 0.83, 0.7108, 0.7443, 0.811, 0.7249, 0.1493, 0.83, 0.0481, 0.8022, 0.06176, 0.7249, 0.1619, 0.7443, 0.2466, 0.8506, 0.1493, 0.83, 0.1619, 0.7443, 0.256, 0.7582, 0.7108, 0.7443, 0.6167, 0.7582, 0.6109, 0.6679, 0.7028, 0.659, 0.811, 0.7249, 0.7108, 0.7443, 0.7028, 0.659, 0.8017, 0.6464, 0.1619, 0.7443, 0.06176, 0.7249, 0.07106, 0.6464, 0.1699, 0.659, 0.256, 0.7582, 0.1619, 0.7443, 0.1699, 0.659, 0.2618, 0.6679, 0.3469, 0.7665, 0.256, 0.7582, 0.2618, 0.6679, 0.3499, 0.6732, 0.4364, 0.7694, 0.3469, 0.7665, 0.3499, 0.6732, 0.4364, 0.6752, 0.5258, 0.7665, 0.4364, 0.7694, 0.4364, 0.6752, 0.5228, 0.6732, 0.6167, 0.7582, 0.5258, 0.7665, 0.5228, 0.6732, 0.6109, 0.6679, 0.4364, 0.6752, 0.3499, 0.6732, 0.3516, 0.5813, 0.4364, 0.5824, 0.5228, 0.6732, 0.4364, 0.6752, 0.4364, 0.5824, 0.5211, 0.5813, 0.6109, 0.6679, 0.5228, 0.6732, 0.5211, 0.5813, 0.6077, 0.5786, 0.7028, 0.659, 0.6109, 0.6679, 0.6077, 0.5786, 0.6982, 0.5741, 0.8017, 0.6464, 0.7028, 0.659, 0.6982, 0.5741, 0.7958, 0.5676, 0.1699, 0.659, 0.07106, 0.6464, 0.07697, 0.5676, 0.1745, 0.5741, 0.2618, 0.6679, 0.1699, 0.659, 0.1745, 0.5741, 0.265, 0.5786, 0.3499, 0.6732, 0.2618, 0.6679, 0.265, 0.5786, 0.3516, 0.5813, 0.7958, 0.5676, 0.6982, 0.5741, 0.6965, 0.4895, 0.7929, 0.4891, 0.1745, 0.5741, 0.07697, 0.5676, 0.0798, 0.4892, 0.1762, 0.4895, 0.265, 0.5786, 0.1745, 0.5741, 0.1762, 0.4895, 0.266, 0.4898, 0.3516, 0.5813, 0.265, 0.5786, 0.266, 0.4898, 0.3519, 0.49, 0.4364, 0.5824, 0.3516, 0.5813, 0.3519, 0.49, 0.4364, 0.49, 0.5211, 0.5813, 0.4364, 0.5824, 0.4364, 0.49, 0.5208, 0.4899, 0.6077, 0.5786, 0.5211, 0.5813, 0.5208, 0.4899, 0.6067, 0.4898, 0.6982, 0.5741, 0.6077, 0.5786, 0.6067, 0.4898, 0.6965, 0.4895, 0.5208, 0.4899, 0.4364, 0.49, 0.4363, 0.3978, 0.5209, 0.3987, 0.6067, 0.4898, 0.5208, 0.4899, 0.5209, 0.3987, 0.6073, 0.4011, 0.6965, 0.4895, 0.6067, 0.4898, 0.6073, 0.4011, 0.6977, 0.405, 0.7929, 0.4891, 0.6965, 0.4895, 0.6977, 0.405, 0.7952, 0.4107, 0.1762, 0.4895, 0.0798, 0.4892, 0.07758, 0.4108, 0.1751, 0.405, 0.266, 0.4898, 0.1762, 0.4895, 0.1751, 0.405, 0.2654, 0.4011, 0.3519, 0.49, 0.266, 0.4898, 0.2654, 0.4011, 0.3518, 0.3988, 0.4364, 0.49, 0.3519, 0.49, 0.3518, 0.3988, 0.4363, 0.3978, 0.1751, 0.405, 0.07758, 0.4108, 0.07233, 0.332, 0.1711, 0.3202, 0.2654, 0.4011, 0.1751, 0.405, 0.1711, 0.3202, 0.2627, 0.3121, 0.3518, 0.3988, 0.2654, 0.4011, 0.2627, 0.3121, 0.3504, 0.3072, 0.4363, 0.3978, 0.3518, 0.3988, 0.3504, 0.3072, 0.4363, 0.3053, 0.5209, 0.3987, 0.4363, 0.3978, 0.4363, 0.3053, 0.5223, 0.3072, 0.6073, 0.4011, 0.5209, 0.3987, 0.5223, 0.3072, 0.61, 0.312, 0.6977, 0.405, 0.6073, 0.4011, 0.61, 0.312, 0.7017, 0.3202, 0.7952, 0.4107, 0.6977, 0.405, 0.7017, 0.3202, 0.8004, 0.3319, 0.5223, 0.3072, 0.4363, 0.3053, 0.4363, 0.2119, 0.525, 0.2146, 0.61, 0.312, 0.5223, 0.3072, 0.525, 0.2146, 0.6153, 0.2222, 0.7017, 0.3202, 0.61, 0.312, 0.6153, 0.2222, 0.709, 0.2352, 0.8004, 0.3319, 0.7017, 0.3202, 0.709, 0.2352, 0.8089, 0.2535, 0.1711, 0.3202, 0.07233, 0.332, 0.06378, 0.2535, 0.1638, 0.2352, 0.2627, 0.3121, 0.1711, 0.3202, 0.1638, 0.2352, 0.2575, 0.2224, 0.3504, 0.3072, 0.2627, 0.3121, 0.2575, 0.2224, 0.3476, 0.2147, 0.4363, 0.3053, 0.3504, 0.3072, 0.3476, 0.2147, 0.4363, 0.2119, 0.2575, 0.2224, 0.1638, 0.2352, 0.152, 0.1492, 0.2493, 0.1313, 0.3476, 0.2147, 0.2575, 0.2224, 0.2493, 0.1313, 0.3432, 0.1201, 0.4363, 0.2119, 0.3476, 0.2147, 0.3432, 0.1201, 0.4362, 0.1166, 0.525, 0.2146, 0.4363, 0.2119, 0.4362, 0.1166, 0.5292, 0.1198, 0.6153, 0.2222, 0.525, 0.2146, 0.5292, 0.1198, 0.6237, 0.1307, 0.709, 0.2352, 0.6153, 0.2222, 0.6237, 0.1307, 0.7208, 0.1495, 0.8089, 0.2535, 0.709, 0.2352, 0.7208, 0.1495, 0.8217, 0.1763, 0.1638, 0.2352, 0.06378, 0.2535, 0.05092, 0.1763, 0.152, 0.1492, 0.6237, 0.1307, 0.5292, 0.1198, 0.5409, 0.03693, 0.6422, 0.04843, 0.7208, 0.1495, 0.6237, 0.1307, 0.6422, 0.04843, 0.7397, 0.06376, 0.8217, 0.1763, 0.7208, 0.1495, 0.7397, 0.06376, 0.8406, 0.1017, 0.152, 0.1492, 0.05092, 0.1763, 0.03174, 0.1019, 0.1324, 0.06332, 0.2493, 0.1313, 0.152, 0.1492, 0.1324, 0.06332, 0.2285, 0.05607, 0.3432, 0.1201, 0.2493, 0.1313, 0.2285, 0.05607, 0.3312, 0.03731, 0.4362, 0.1166, 0.3432, 0.1201, 0.3312, 0.03731, 0.436, 0.02958, 0.5292, 0.1198, 0.4362, 0.1166, 0.436, 0.02958, 0.5409, 0.03693, 0.8406, 0.1017, 0.7397, 0.06376, 0.7846, 0.0002573, 0.8704, 0.03205, 0.1324, 0.06332, 0.03174, 0.1019, 0.001468, 0.03239, 0.08713, 9.342e-05])
me_cube_007.materials.append(None)
me_cube_007.materials.append(None)
me_cube_007.materials.append(mat_botao_1_001)
me_cube_007.materials.append(mat_botao_2_001)
me_cube_007.update()

# ---- objects
ob_cabeca = bpy.data.objects.new('cabeca', me_cube_006)
ob_cabeca_001 = bpy.data.objects.new('cabeca.001', me_cube_007)

# ---- transforms, parenting, visibility, modifiers, constraints
ob_cabeca.location = (0.00316, -0.008104, 1.709)
ob_cabeca.rotation_euler = (0.0, -0.0, 1.571)
ob_cabeca.scale = (1.274, 1.274, 1.274)
_vg = ob_cabeca.vertex_groups.new(name='Lower Waist')
_vg = ob_cabeca.vertex_groups.new(name='Upper Waist')
_vg = ob_cabeca.vertex_groups.new(name='Chest')
_vg = ob_cabeca.vertex_groups.new(name='Neck')
_vg = ob_cabeca.vertex_groups.new(name='Head')
for _i, _w in zip([0, 1, 2, 3, 4, 5, 6, 7, 8, 9, 10, 11, 12, 13, 14, 15, 16, 17, 18, 19, 20, 21, 22, 23, 24, 25, 26, 27, 28, 29, 30, 31, 32, 33, 34, 35, 36, 37, 38, 39, 40, 41, 42, 43, 44, 45, 46, 47, 48, 49, 50, 51, 52, 53, 54, 55, 56, 57, 58, 59, 60, 61, 62, 63, 64, 65, 66, 67, 68, 69, 70, 71, 72, 73, 74, 75, 76, 77, 78, 79, 80, 81, 82, 83, 84, 85, 86, 87, 88, 89, 90, 91, 92, 93, 94, 95, 96, 97, 98, 99, 100, 101, 102, 103, 104, 105, 106, 107, 108, 109, 110, 111, 112, 113, 114, 115, 116, 117, 118, 119, 120, 121, 122, 123, 124, 125, 126, 127, 128, 129, 130, 131, 132, 133, 134, 135, 136, 137, 138, 139, 140, 141, 142, 143, 144, 145, 146, 147, 148, 149, 150], [1.0, 1.0, 1.0, 1.0, 1.0, 1.0, 1.0, 1.0, 1.0, 1.0, 1.0, 1.0, 1.0, 1.0, 1.0, 1.0, 1.0, 1.0, 1.0, 1.0, 1.0, 1.0, 1.0, 1.0, 1.0, 1.0, 1.0, 1.0, 1.0, 1.0, 1.0, 1.0, 1.0, 1.0, 1.0, 1.0, 1.0, 1.0, 1.0, 1.0, 1.0, 1.0, 1.0, 1.0, 1.0, 1.0, 1.0, 1.0, 1.0, 1.0, 1.0, 1.0, 1.0, 1.0, 1.0, 1.0, 1.0, 1.0, 1.0, 1.0, 1.0, 1.0, 1.0, 1.0, 1.0, 1.0, 1.0, 1.0, 1.0, 1.0, 1.0, 1.0, 1.0, 1.0, 1.0, 1.0, 1.0, 1.0, 1.0, 1.0, 1.0, 1.0, 1.0, 1.0, 1.0, 1.0, 1.0, 1.0, 1.0, 1.0, 1.0, 1.0, 1.0, 1.0, 1.0, 1.0, 1.0, 1.0, 1.0, 1.0, 1.0, 1.0, 1.0, 1.0, 1.0, 1.0, 1.0, 1.0, 1.0, 1.0, 1.0, 1.0, 1.0, 1.0, 1.0, 1.0, 1.0, 1.0, 1.0, 1.0, 1.0, 1.0, 1.0, 1.0, 1.0, 1.0, 1.0, 1.0, 1.0, 1.0, 1.0, 1.0, 1.0, 0.9997, 1.0, 1.0, 1.0, 1.0, 1.0, 1.0, 1.0, 1.0, 1.0, 1.0, 1.0, 1.0, 1.0, 1.0, 1.0, 1.0, 1.0]): _vg.add([_i], _w, 'REPLACE')
_vg = ob_cabeca.vertex_groups.new(name='Clavi.L')
_vg = ob_cabeca.vertex_groups.new(name='UpperArm.L')
_vg = ob_cabeca.vertex_groups.new(name='LowerArm.L')
_vg = ob_cabeca.vertex_groups.new(name='Hand.L')
_vg = ob_cabeca.vertex_groups.new(name='Clavi.R')
_vg = ob_cabeca.vertex_groups.new(name='UpperArm.R')
_vg = ob_cabeca.vertex_groups.new(name='LowerArm.R')
_vg = ob_cabeca.vertex_groups.new(name='Hand.R')
_vg = ob_cabeca.vertex_groups.new(name='UpperLeg.L')
_vg = ob_cabeca.vertex_groups.new(name='LowerLeg.L')
_vg = ob_cabeca.vertex_groups.new(name='UpperLeg.R')
_vg = ob_cabeca.vertex_groups.new(name='LowerLeg.R')
_vg = ob_cabeca.vertex_groups.new(name='Foot_Controll.L')
_vg = ob_cabeca.vertex_groups.new(name='Foot.L')
_vg = ob_cabeca.vertex_groups.new(name='Foot_Fingers.L')
_vg = ob_cabeca.vertex_groups.new(name='Foot_Controll.R')
_vg = ob_cabeca.vertex_groups.new(name='Foot.R')
_vg = ob_cabeca.vertex_groups.new(name='Foot_Fingers.R')
_m = ob_cabeca.modifiers.new('Armature', 'ARMATURE')
ob_cabeca_001.location = (0.00316, -0.008104, 1.709)
ob_cabeca_001.rotation_euler = (0.0, -0.0, 1.571)
ob_cabeca_001.scale = (1.262, 1.262, 1.262)
_vg = ob_cabeca_001.vertex_groups.new(name='Lower Waist')
_vg = ob_cabeca_001.vertex_groups.new(name='Upper Waist')
_vg = ob_cabeca_001.vertex_groups.new(name='Chest')
_vg = ob_cabeca_001.vertex_groups.new(name='Neck')
_vg = ob_cabeca_001.vertex_groups.new(name='Head')
for _i, _w in zip([0, 1, 2, 3, 4, 5, 6, 7, 8, 9, 10, 11, 12, 13, 14, 15, 16, 17, 18, 19, 20, 21, 22, 23, 24, 25, 26, 27, 28, 29, 30, 31, 32, 33, 34, 35, 36, 37, 38, 39, 40, 41, 42, 43, 44, 45, 46, 47, 48, 49, 50, 51, 52, 53, 54, 55, 56, 57, 58, 59, 60, 61, 62, 63, 64, 65, 66, 67, 68, 69, 70, 71, 72, 73, 74, 75, 76, 77, 78, 79, 80, 81, 82, 83, 84, 85, 86, 87, 88, 89, 90, 91, 92, 93, 94, 95, 96, 97, 98, 99, 100, 101, 102, 103, 104, 105, 106], [0.997, 0.9987, 1.0, 1.0, 0.9976, 0.9997, 0.9998, 1.0, 1.0, 1.0, 1.0, 1.0, 1.0, 0.9986, 1.0, 1.0, 0.9999, 1.0, 1.0, 1.0, 1.0, 1.0, 0.9999, 0.9998, 0.9999, 0.9999, 1.0, 1.0, 1.0, 1.0, 1.0, 0.9996, 1.0, 1.0, 1.0, 1.0, 1.0, 1.0, 1.0, 1.0, 0.9979, 0.9998, 0.9999, 1.0, 1.0, 1.0, 1.0, 1.0, 1.0, 0.9978, 0.9999, 1.0, 1.0, 1.0, 1.0, 1.0, 1.0, 1.0, 0.9927, 0.9995, 1.0, 1.0, 1.0, 1.0, 1.0, 1.0, 1.0, 0.9932, 0.9991, 1.0, 1.0, 1.0, 1.0, 1.0, 1.0, 1.0, 0.9883, 0.9973, 0.9999, 1.0, 1.0, 1.0, 1.0, 1.0, 1.0, 0.9812, 0.9963, 0.9994, 0.9999, 1.0, 1.0, 1.0, 1.0, 1.0, 0.9765, 0.9902, 0.9973, 0.9993, 1.0, 1.0, 1.0, 1.0, 1.0, 0.9685, 0.9869, 1.0, 1.0]): _vg.add([_i], _w, 'REPLACE')
_vg = ob_cabeca_001.vertex_groups.new(name='Clavi.L')
_vg = ob_cabeca_001.vertex_groups.new(name='UpperArm.L')
_vg = ob_cabeca_001.vertex_groups.new(name='LowerArm.L')
_vg = ob_cabeca_001.vertex_groups.new(name='Hand.L')
_vg = ob_cabeca_001.vertex_groups.new(name='Clavi.R')
_vg = ob_cabeca_001.vertex_groups.new(name='UpperArm.R')
_vg = ob_cabeca_001.vertex_groups.new(name='LowerArm.R')
_vg = ob_cabeca_001.vertex_groups.new(name='Hand.R')
_vg = ob_cabeca_001.vertex_groups.new(name='UpperLeg.L')
_vg = ob_cabeca_001.vertex_groups.new(name='LowerLeg.L')
_vg = ob_cabeca_001.vertex_groups.new(name='UpperLeg.R')
_vg = ob_cabeca_001.vertex_groups.new(name='LowerLeg.R')
_vg = ob_cabeca_001.vertex_groups.new(name='Foot_Controll.L')
_vg = ob_cabeca_001.vertex_groups.new(name='Foot.L')
_vg = ob_cabeca_001.vertex_groups.new(name='Foot_Fingers.L')
_vg = ob_cabeca_001.vertex_groups.new(name='Foot_Controll.R')
_vg = ob_cabeca_001.vertex_groups.new(name='Foot.R')
_vg = ob_cabeca_001.vertex_groups.new(name='Foot_Fingers.R')
_m = ob_cabeca_001.modifiers.new('Armature', 'ARMATURE')

# ---- collection membership
col_collection.objects.link(ob_cabeca)
col_collection.objects.link(ob_cabeca_001)

# ---- scene / render settings (as saved in the file)
scene.frame_start = 1; scene.frame_end = 250; scene.frame_set(1)
scene.render.engine = 'BLENDER_EEVEE_NEXT'
scene.cycles.sampling_pattern = 'TABULATED_SOBOL'
bpy.context.view_layer.update()

# ---- added for rendering (the .blend has no active camera and no usable light): camera, sun
cam_auto = bpy.data.cameras.new('AutoCamera')
cam_auto.lens = 50.0
cam_auto.sensor_width = 36.0
cam_auto.clip_end = 1000.0
ob_auto_camera = bpy.data.objects.new('AutoCamera', cam_auto)
scene.collection.objects.link(ob_auto_camera)
ob_auto_camera.location = (6.15833, -7.10207, 6.68095)
ob_auto_camera.rotation_euler = (1.09748, -7.21219e-08, 0.694738)
scene.camera = ob_auto_camera
light_auto_sun = bpy.data.lights.new('AutoSun', 'SUN')
light_auto_sun.energy = 3.0
light_auto_sun.angle = 0.0523599
ob_auto_sun = bpy.data.objects.new('AutoSun', light_auto_sun)
scene.collection.objects.link(ob_auto_sun)
ob_auto_sun.rotation_euler = (0.872665, 0.174533, 0.523599)
bpy.context.view_layer.update()
